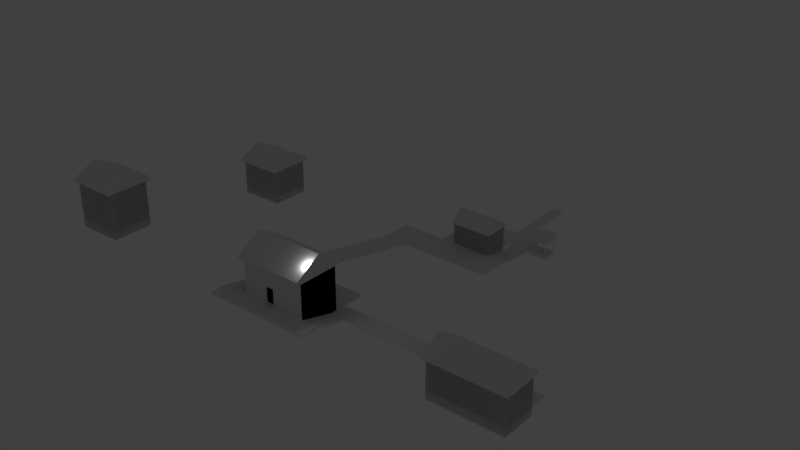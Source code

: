 # Source: m_kki.blend  (saved by Blender 2.77.0; exported with 4.5.12 LTS)
import bpy
from mathutils import Matrix  # noqa: F401  (used for matrix-valued properties, if any)

bpy.ops.wm.read_factory_settings(use_empty=True)
scene = bpy.context.scene
scene.name = 'Scene'

# ---- collections
col_collection_1 = bpy.data.collections.new('Collection 1'); scene.collection.children.link(col_collection_1)

# ---- world
world_world = bpy.data.worlds.new('World'); scene.world = world_world
world_world.color = (0.05088, 0.05088, 0.05088)
world_world.use_sun_shadow = False
world_world.sun_shadow_jitter_overblur = 0.0
world_world.cycles.sampling_method = 'MANUAL'

# ---- lights
light_lamp = bpy.data.lights.new('Lamp', 'POINT')
light_lamp.transmission_factor = 0.0
light_lamp.cutoff_distance = 30.0
light_lamp.energy = 100.0
light_lamp.shadow_buffer_clip_start = 1.001
light_lamp.shadow_soft_size = 0.1
light_lamp.shadow_maximum_resolution = 0.006
light_lamp.use_absolute_resolution = True

# ---- meshes
me_cube_026 = bpy.data.meshes.new('Cube.026')
me_cube_026.from_pydata([(-1.0, -1.224, 0.6574), (-1.0, -1.224, 0.9566), (-0.9973, 0.9913, 0.1616), (-0.9973, 0.9913, 0.2811), (1.208, -1.224, 0.6574), (1.208, -1.224, 0.9566), (1.206, 0.9913, 0.1616), (1.206, 0.9913, 0.2811), (-0.9946, 7.035, 0.1586), (-0.9946, 7.035, 0.2724), (1.204, 7.035, 0.1586), (1.204, 7.035, 0.2724)], [], [(1, 3, 2, 0), (3, 7, 6, 2), (7, 5, 4, 6), (5, 1, 0, 4), (0, 2, 6, 4), (5, 7, 3, 1), (3, 9, 8, 2), (9, 11, 10, 8), (11, 7, 6, 10), (2, 8, 10, 6), (7, 11, 9, 3)])
me_cube_026.use_remesh_preserve_volume = False
me_cube_026.use_remesh_preserve_attributes = False
me_cube_026.use_mirror_vertex_groups = False
me_cube_026.update()
me_cube_020 = bpy.data.meshes.new('Cube.020')
me_cube_020.from_pydata([(0.9938, -0.9994, 0.8724), (0.9938, -0.9994, 0.9984), (0.9938, 1.952, 0.8724), (0.9938, 1.952, 0.9984), (3.809, -0.9994, 0.8724), (3.809, -0.9994, 0.9984), (3.809, 1.952, 0.8724), (3.809, 1.952, 0.9984)], [], [(1, 3, 2, 0), (3, 7, 6, 2), (7, 5, 4, 6), (5, 1, 0, 4), (0, 2, 6, 4), (5, 7, 3, 1)])
me_cube_020.use_remesh_preserve_volume = False
me_cube_020.use_remesh_preserve_attributes = False
me_cube_020.use_mirror_vertex_groups = False
me_cube_020.update()
me_cube_019 = bpy.data.meshes.new('Cube.019')
me_cube_019.from_pydata([(-0.4436, -1.012, 0.8807), (-0.4436, -1.012, 1.0), (-0.4436, 7.514, 0.8807), (-0.4436, 7.514, 1.0), (1.0, -1.012, 0.8807), (1.0, -1.012, 1.0), (1.0, 7.514, 0.8807), (1.0, 7.514, 1.0)], [], [(1, 3, 2, 0), (3, 7, 6, 2), (7, 5, 4, 6), (5, 1, 0, 4), (0, 2, 6, 4), (5, 7, 3, 1)])
me_cube_019.use_remesh_preserve_volume = False
me_cube_019.use_remesh_preserve_attributes = False
me_cube_019.use_mirror_vertex_groups = False
me_cube_019.update()
me_cube_018 = bpy.data.meshes.new('Cube.018')
me_cube_018.from_pydata([(-0.2774, -1.0, 0.8771), (-0.2774, -1.0, 1.0), (-0.2774, 2.008, 0.8771), (-0.2774, 2.008, 1.0), (5.271, -1.0, 0.8771), (5.271, -1.0, 1.0), (5.271, 2.008, 0.8771), (5.271, 2.008, 1.0)], [], [(1, 3, 2, 0), (3, 7, 6, 2), (7, 5, 4, 6), (5, 1, 0, 4), (0, 2, 6, 4), (5, 7, 3, 1)])
me_cube_018.use_remesh_preserve_volume = False
me_cube_018.use_remesh_preserve_attributes = False
me_cube_018.use_mirror_vertex_groups = False
me_cube_018.update()
me_cube_017 = bpy.data.meshes.new('Cube.017')
me_cube_017.from_pydata([(-0.5745, -0.7246, 0.8542), (-0.5745, -0.7246, 1.0), (-0.5745, 0.1394, 0.1768), (-0.5745, 0.1394, 0.3226), (0.5745, -0.7246, 0.8542), (0.5745, -0.7246, 1.0), (0.5745, 0.1394, 0.1768), (0.5745, 0.1394, 0.3226)], [], [(1, 3, 2, 0), (3, 7, 6, 2), (7, 5, 4, 6), (5, 1, 0, 4), (0, 2, 6, 4), (5, 7, 3, 1)])
me_cube_017.use_remesh_preserve_volume = False
me_cube_017.use_remesh_preserve_attributes = False
me_cube_017.use_mirror_vertex_groups = False
me_cube_017.update()
me_cube_016 = bpy.data.meshes.new('Cube.016')
me_cube_016.from_pydata([(-1.011, -1.0, -0.2232), (-1.011, -1.0, 0.006259), (-1.011, 0.1095, -0.2232), (-1.011, 0.1095, 0.006259), (4.083, -1.0, -0.2232), (4.083, -1.0, 0.006259), (4.083, 0.1095, -0.2232), (4.083, 0.1095, 0.006259)], [], [(1, 3, 2, 0), (3, 7, 6, 2), (7, 5, 4, 6), (5, 1, 0, 4), (0, 2, 6, 4), (5, 7, 3, 1)])
me_cube_016.use_remesh_preserve_volume = False
me_cube_016.use_remesh_preserve_attributes = False
me_cube_016.use_mirror_vertex_groups = False
me_cube_016.update()
me_cube_015 = bpy.data.meshes.new('Cube.015')
me_cube_015.from_pydata([(-0.6039, -1.02, 0.7868), (-0.6039, -1.02, 1.02), (-0.6039, 3.34, 0.7868), (-0.6039, 3.34, 1.02), (1.0, -1.02, 0.7868), (1.0, -1.02, 1.02), (1.0, 3.34, 0.7868), (1.0, 3.34, 1.02)], [], [(1, 3, 2, 0), (3, 7, 6, 2), (7, 5, 4, 6), (5, 1, 0, 4), (0, 2, 6, 4), (5, 7, 3, 1)])
me_cube_015.use_remesh_preserve_volume = False
me_cube_015.use_remesh_preserve_attributes = False
me_cube_015.use_mirror_vertex_groups = False
me_cube_015.update()
me_cube_011 = bpy.data.meshes.new('Cube.011')
me_cube_011.from_pydata([(-1.531, 9.036, -2.653), (-1.531, 9.036, -2.345), (-1.531, 12.76, -2.653), (-1.531, 12.76, -2.345), (13.16, 9.036, -2.653), (13.16, 9.036, -2.345), (13.16, 12.76, -2.653), (13.16, 12.76, -2.345)], [], [(1, 3, 2, 0), (3, 7, 6, 2), (7, 5, 4, 6), (5, 1, 0, 4), (0, 2, 6, 4), (5, 7, 3, 1)])
me_cube_011.use_remesh_preserve_volume = False
me_cube_011.use_remesh_preserve_attributes = False
me_cube_011.use_mirror_vertex_groups = False
me_cube_011.update()
me_cube_010 = bpy.data.meshes.new('Cube.010')
me_cube_010.from_pydata([(-1.528, -1.233, -0.8286), (-1.528, -1.233, -0.5672), (-1.528, 15.97, -4.375), (-1.528, 15.97, -4.114), (1.435, -1.233, -0.8286), (1.435, -1.233, -0.5672), (1.435, 15.97, -4.375), (1.435, 15.97, -4.114)], [], [(1, 3, 2, 0), (3, 7, 6, 2), (7, 5, 4, 6), (5, 1, 0, 4), (0, 2, 6, 4), (5, 7, 3, 1)])
me_cube_010.use_remesh_preserve_volume = False
me_cube_010.use_remesh_preserve_attributes = False
me_cube_010.use_mirror_vertex_groups = False
me_cube_010.update()
me_cube_008 = bpy.data.meshes.new('Cube.008')
me_cube_008.from_pydata([(-1.368, -1.051, 0.2299), (-1.368, -1.051, 0.5028), (-1.368, 3.964, -0.8531), (-1.368, 3.964, -0.5803), (1.612, -1.051, 0.2299), (1.612, -1.051, 0.5028), (1.612, 3.964, -0.8531), (1.612, 3.964, -0.5803)], [], [(1, 3, 2, 0), (3, 7, 6, 2), (7, 5, 4, 6), (5, 1, 0, 4), (0, 2, 6, 4), (5, 7, 3, 1)])
me_cube_008.use_remesh_preserve_volume = False
me_cube_008.use_remesh_preserve_attributes = False
me_cube_008.use_mirror_vertex_groups = False
me_cube_008.update()
me_cube_007 = bpy.data.meshes.new('Cube.007')
me_cube_007.from_pydata([(-12.21, 0.04432, 0.982), (-12.21, 0.04432, 1.182), (-12.21, 3.793, 0.982), (-12.21, 3.793, 1.182), (-1.066, 0.04432, 0.982), (-1.066, 0.04432, 1.182), (-1.066, 3.793, 0.982), (-1.066, 3.793, 1.182)], [], [(1, 3, 2, 0), (3, 7, 6, 2), (7, 5, 4, 6), (5, 1, 0, 4), (0, 2, 6, 4), (5, 7, 3, 1)])
me_cube_007.use_remesh_preserve_volume = False
me_cube_007.use_remesh_preserve_attributes = False
me_cube_007.use_mirror_vertex_groups = False
me_cube_007.update()
me_cube_006 = bpy.data.meshes.new('Cube.006')
me_cube_006.from_pydata([(-12.32, -1.0, -0.1), (-12.32, -1.0, 0.1), (-12.32, 1.0, -0.1), (-12.32, 1.0, 0.1), (12.32, -1.0, -0.1), (12.32, -1.0, 0.1), (12.32, 1.0, -0.1), (12.32, 1.0, 0.1)], [], [(1, 3, 2, 0), (3, 7, 6, 2), (7, 5, 4, 6), (5, 1, 0, 4), (0, 2, 6, 4), (5, 7, 3, 1)])
me_cube_006.use_remesh_preserve_volume = False
me_cube_006.use_remesh_preserve_attributes = False
me_cube_006.use_mirror_vertex_groups = False
me_cube_006.update()
me_cube_005 = bpy.data.meshes.new('Cube.005')
me_cube_005.from_pydata([(-1.0, -1.0, -0.1136), (-1.0, -1.0, 0.1136), (-1.0, 2.974, -1.186), (-1.0, 2.974, -0.9586), (0.8378, -1.0, -0.1136), (0.8378, -1.0, 0.1136), (0.8378, 2.974, -1.186), (0.8378, 2.974, -0.9586)], [], [(1, 3, 2, 0), (3, 7, 6, 2), (7, 5, 4, 6), (5, 1, 0, 4), (0, 2, 6, 4), (5, 7, 3, 1)])
me_cube_005.use_remesh_preserve_volume = False
me_cube_005.use_remesh_preserve_attributes = False
me_cube_005.use_mirror_vertex_groups = False
me_cube_005.update()
me_cube_004 = bpy.data.meshes.new('Cube.004')
me_cube_004.from_pydata([(6.068, -7.501e-05, 0.08137), (6.068, -7.501e-05, -0.1733), (6.068, -2.172, 0.08137), (6.068, -2.172, -0.1733), (-7.003, -7.501e-05, 0.08137), (-7.003, -7.501e-05, -0.1733), (-7.003, -2.172, 0.08137), (-7.003, -2.172, -0.1733)], [], [(7, 5, 1, 3), (0, 2, 3, 1), (6, 4, 5, 7), (2, 0, 4, 6), (4, 0, 1, 5), (2, 6, 7, 3)])
me_cube_004.use_remesh_preserve_volume = False
me_cube_004.use_remesh_preserve_attributes = False
me_cube_004.use_mirror_vertex_groups = False
me_cube_004.update()
me_cube_001 = bpy.data.meshes.new('Cube.001')
me_cube_001.from_pydata([(4.21, -0.3998, 4.203), (4.21, 5.392, 4.202), (4.21, 2.495, 6.556), (4.21, 5.66, 4.599), (-4.212, -0.3998, 4.203), (-4.212, 5.392, 4.202), (-4.212, 2.495, 6.556), (-4.212, 5.66, 4.599), (4.21, -0.4027, 4.202), (4.21, -0.6703, 4.599), (-4.212, -0.4027, 4.202), (-4.212, -0.6703, 4.599), (-4.0, 5.008, 0.007581), (-4.0, 5.008, 4.483), (4.0, 0.008927, 0.007581), (4.0, 0.008927, 4.483), (4.0, 5.008, 0.007581), (4.0, 5.008, 4.483), (4.0, 5.008, 4.483), (4.0, 5.008, 0.007581), (4.0, 0.008927, 4.483), (4.0, 0.008927, 0.007581), (-4.0, 5.008, 4.483), (-4.0, 5.008, 0.007581), (-4.0, 0.008927, 4.483), (-4.0, 0.008927, 0.007581), (-4.0, 0.008927, 4.483), (-4.0, 0.008927, 0.007581), (-4.0, 5.008, 0.007581), (-4.0, 5.008, 4.483), (4.0, 0.008927, 0.007581), (4.0, 0.008927, 4.483), (4.0, 5.008, 0.007581), (4.0, 5.008, 4.483), (-4.0, 0.008927, 4.483), (-4.0, 0.008927, 0.007581), (-3.756, 4.856, 0.1439), (-3.756, 4.856, 4.347), (3.756, 0.1612, 0.1439), (3.756, 0.1612, 4.347), (3.756, 4.856, 0.1439), (3.756, 4.856, 4.347), (3.756, 4.856, 4.347), (3.756, 4.856, 0.1439), (3.756, 0.1612, 4.347), (3.756, 0.1612, 0.1439), (-3.756, 4.856, 4.347), (-3.756, 4.856, 0.1439), (-3.756, 0.1612, 4.347), (-3.756, 0.1612, 0.1439), (-3.756, 0.1612, 4.347), (-3.756, 0.1612, 0.1439), (-3.756, 4.856, 0.1439), (-3.756, 4.856, 4.347), (3.756, 0.1612, 0.1439), (3.756, 0.1612, 4.347), (3.756, 4.856, 0.1439), (3.756, 4.856, 4.347), (-3.756, 0.1612, 4.347), (-3.756, 0.1612, 0.1439), (0.004559, 0.1612, 0.1439), (0.004559, 0.1612, 4.347), (-0.9986, 0.1612, 4.347), (-0.9986, 0.1612, 0.1439), (0.004559, 0.1612, 4.347), (-0.9986, 0.1612, 4.347), (0.004559, 0.1612, 2.012), (-0.9986, 0.1612, 2.012), (0.004559, 0.1612, 2.012), (-0.9986, 0.1612, 2.012), (0.00906, 0.008927, 0.007581), (0.00906, 0.008927, 4.483), (-0.9959, 0.008927, 4.483), (-0.9959, 0.008927, 0.007581), (0.00906, 0.008927, 2.012), (-0.9959, 0.008927, 2.012), (0.00906, 0.008927, 0.1396), (-0.9959, 0.008927, 0.1396), (-4.0, 5.008, -1.216), (-4.0, 5.008, -1.216), (-4.0, 0.008927, -1.216), (-4.0, 0.008927, -1.216), (-4.0, 5.008, -1.216), (-4.0, 0.008927, -1.216), (-4.0, 5.008, -1.307), (4.0, 5.008, -1.307), (4.0, 5.008, -1.307), (-4.0, 5.008, -1.307), (-4.0, 5.008, -1.307), (4.0, 5.008, -1.307), (4.0, 0.008927, -1.291), (4.0, 5.008, -1.291), (4.0, 5.008, -1.291), (4.0, 0.008927, -1.291), (4.0, 0.008927, -1.291), (4.0, 5.008, -1.291)], [], [(7, 3, 1, 5), (4, 5, 1, 0), (6, 7, 5, 10, 11), (2, 3, 7, 6), (3, 2, 9, 0, 1), (11, 10, 8, 9), (2, 6, 11, 9), (27, 12, 16, 14), (25, 23, 19, 21), (18, 20, 21, 19), (22, 18, 19, 23), (24, 22, 23, 25), (17, 15, 14, 16), (13, 17, 16, 12), (26, 13, 12, 27), (35, 30, 32, 28), (33, 32, 30, 31), (29, 28, 32, 33), (34, 35, 28, 29), (51, 38, 40, 36), (49, 45, 43, 47), (42, 43, 45, 44), (46, 47, 43, 42), (48, 49, 47, 46), (41, 40, 38, 39), (37, 36, 40, 41), (50, 51, 36, 37), (59, 52, 56, 54), (57, 55, 54, 56), (53, 57, 56, 52), (58, 53, 52, 59), (54, 60, 61, 55), (58, 62, 63, 59), (62, 65, 69, 67), (61, 64, 68, 66), (69, 65, 64, 68), (31, 71, 70, 30), (35, 73, 72, 34), (69, 68, 74, 75), (74, 71, 72, 75), (77, 76, 60, 63), (76, 77, 73, 70), (74, 68, 60, 76), (69, 75, 77, 63), (28, 35, 83, 82), (25, 23, 79, 80), (27, 81, 78, 12), (32, 28, 88, 89), (23, 19, 86, 87), (12, 84, 85, 16), (30, 32, 95, 94), (19, 21, 93, 92), (16, 14, 90, 91)])
me_cube_001.use_remesh_preserve_volume = False
me_cube_001.use_remesh_preserve_attributes = False
me_cube_001.use_mirror_vertex_groups = False
me_cube_001.update()
me_cube_012 = bpy.data.meshes.new('Cube.012')
me_cube_012.from_pydata([(-4.0, 5.008, 0.007581), (-4.0, 5.008, 4.483), (4.0, 0.008927, 0.007581), (4.0, 0.008927, 4.483), (4.0, 5.008, 0.007581), (4.0, 5.008, 4.483), (4.0, 5.008, 4.483), (4.0, 5.008, 0.007581), (4.0, 0.008927, 4.483), (4.0, 0.008927, 0.007581), (-4.0, 5.008, 4.483), (-4.0, 5.008, 0.007581), (-4.0, 0.008927, 4.483), (-4.0, 0.008927, 0.007581), (-4.0, 0.008927, 4.483), (-4.0, 0.008927, 0.007581), (-4.0, 5.008, 0.007581), (-4.0, 5.008, 4.483), (4.0, 0.008927, 0.007581), (4.0, 0.008927, 4.483), (4.0, 5.008, 0.007581), (4.0, 5.008, 4.483), (-4.0, 0.008927, 4.483), (-4.0, 0.008927, 0.007581), (-3.756, 4.856, 0.1439), (-3.756, 4.856, 4.347), (3.756, 0.1612, 0.1439), (3.756, 0.1612, 4.347), (3.756, 4.856, 0.1439), (3.756, 4.856, 4.347), (3.756, 4.856, 4.347), (3.756, 4.856, 0.1439), (3.756, 0.1612, 4.347), (3.756, 0.1612, 0.1439), (-3.756, 4.856, 4.347), (-3.756, 4.856, 0.1439), (-3.756, 0.1612, 4.347), (-3.756, 0.1612, 0.1439), (-3.756, 0.1612, 4.347), (-3.756, 0.1612, 0.1439), (-3.756, 4.856, 0.1439), (-3.756, 4.856, 4.347), (3.756, 0.1612, 0.1439), (3.756, 0.1612, 4.347), (3.756, 4.856, 0.1439), (3.756, 4.856, 4.347), (-3.756, 0.1612, 4.347), (-3.756, 0.1612, 0.1439), (0.004559, 0.1612, 0.1439), (0.004559, 0.1612, 4.347), (-0.9986, 0.1612, 4.347), (-0.9986, 0.1612, 0.1439), (0.004559, 0.1612, 4.347), (-0.9986, 0.1612, 4.347), (0.004559, 0.1612, 2.012), (-0.9986, 0.1612, 2.012), (0.004559, 0.1612, 2.012), (-0.9986, 0.1612, 2.012), (0.00906, 0.008927, 0.007581), (0.00906, 0.008927, 4.483), (-0.9959, 0.008927, 4.483), (-0.9959, 0.008927, 0.007581), (0.00906, 0.008927, 2.012), (-0.9959, 0.008927, 2.012), (0.00906, 0.008927, 0.1396), (-0.9959, 0.008927, 0.1396), (-4.0, 5.008, -1.216), (-4.0, 5.008, -1.216), (-4.0, 0.008927, -1.216), (-4.0, 0.008927, -1.216), (-4.0, 5.008, -1.216), (-4.0, 0.008927, -1.216), (-4.0, 5.008, -1.307), (4.0, 5.008, -1.307), (4.0, 5.008, -1.307), (-4.0, 5.008, -1.307), (-4.0, 5.008, -1.307), (4.0, 5.008, -1.307), (4.0, 0.008927, -1.291), (4.0, 5.008, -1.291), (4.0, 5.008, -1.291), (4.0, 0.008927, -1.291), (4.0, 0.008927, -1.291), (4.0, 5.008, -1.291), (4.21, -0.3998, 4.203), (4.21, 5.392, 4.202), (4.21, 2.495, 6.556), (4.21, 5.66, 4.599), (-4.212, -0.3998, 4.203), (-4.212, 5.392, 4.202), (-4.212, 2.495, 6.556), (-4.212, 5.66, 4.599), (4.21, -0.4027, 4.202), (4.21, -0.6703, 4.599), (-4.212, -0.4027, 4.202), (-4.212, -0.6703, 4.599)], [], [(15, 0, 4, 2), (3, 5, 1, 14), (8, 6, 10, 12), (13, 11, 7, 9), (6, 8, 9, 7), (10, 6, 7, 11), (12, 10, 11, 13), (5, 3, 2, 4), (1, 5, 4, 0), (14, 1, 0, 15), (23, 18, 20, 16), (19, 22, 17, 21), (21, 20, 18, 19), (17, 16, 20, 21), (22, 23, 16, 17), (39, 26, 28, 24), (27, 38, 25, 29), (32, 36, 34, 30), (37, 33, 31, 35), (30, 31, 33, 32), (34, 35, 31, 30), (36, 37, 35, 34), (29, 28, 26, 27), (25, 24, 28, 29), (38, 39, 24, 25), (47, 40, 44, 42), (43, 45, 41, 46), (45, 43, 42, 44), (41, 45, 44, 40), (46, 41, 40, 47), (42, 48, 49, 43), (46, 50, 51, 47), (50, 53, 57, 55), (49, 52, 56, 54), (57, 53, 52, 56), (19, 59, 58, 18), (23, 61, 60, 22), (57, 56, 62, 63), (62, 59, 60, 63), (65, 64, 48, 51), (64, 65, 61, 58), (62, 56, 48, 64), (57, 63, 65, 51), (16, 23, 71, 70), (13, 11, 67, 68), (15, 69, 66, 0), (20, 16, 76, 77), (11, 7, 74, 75), (0, 72, 73, 4), (18, 20, 83, 82), (7, 9, 81, 80), (4, 2, 78, 79), (91, 87, 85, 89), (88, 89, 85, 84), (90, 91, 89, 94, 95), (86, 87, 91, 90), (87, 86, 93, 84, 85), (95, 94, 92, 93), (86, 90, 95, 93)])
me_cube_012.use_remesh_preserve_volume = False
me_cube_012.use_remesh_preserve_attributes = False
me_cube_012.use_mirror_vertex_groups = False
me_cube_012.update()
me_cube_021 = bpy.data.meshes.new('Cube.021')
me_cube_021.from_pydata([(-2.991, 4.048, -1.155), (-2.991, 4.048, 2.455), (6.053, 0.01518, -1.155), (6.053, 0.01518, 2.455), (6.053, 4.048, -1.155), (6.053, 4.048, 2.455), (6.053, 4.048, 2.455), (6.053, 4.048, -1.155), (6.053, 0.01518, 2.455), (6.053, 0.01518, -1.155), (-2.991, 4.048, 2.455), (-2.991, 4.048, -1.155), (-2.991, 0.01518, 2.455), (-2.991, 0.01518, -1.155), (-2.991, 0.01518, 2.455), (-2.991, 0.01518, -1.155), (-2.991, 4.048, -1.155), (-2.991, 4.048, 2.455), (6.053, 0.01518, -1.155), (6.053, 0.01518, 2.455), (6.053, 4.048, -1.155), (6.053, 4.048, 2.455), (-2.991, 0.01518, 2.455), (-2.991, 0.01518, -1.155), (-2.795, 3.925, -1.045), (-2.795, 3.925, 2.345), (5.856, 0.138, -1.045), (5.856, 0.138, 2.345), (5.856, 3.925, -1.045), (5.856, 3.925, 2.345), (5.856, 3.925, 2.345), (5.856, 3.925, -1.045), (5.856, 0.138, 2.345), (5.856, 0.138, -1.045), (-2.795, 3.925, 2.345), (-2.795, 3.925, -1.045), (-2.795, 0.138, 2.345), (-2.795, 0.138, -1.045), (-2.795, 0.138, 2.345), (-2.795, 0.138, -1.045), (-2.795, 3.925, -1.045), (-2.795, 3.925, 2.345), (5.856, 0.138, -1.045), (5.856, 0.138, 2.345), (5.856, 3.925, -1.045), (5.856, 3.925, 2.345), (-2.795, 0.138, 2.345), (-2.795, 0.138, -1.045), (0.2382, 0.138, -1.045), (0.2382, 0.138, 2.345), (-0.5709, 0.138, 2.345), (-0.5709, 0.138, -1.045), (0.2382, 0.138, 2.345), (-0.5709, 0.138, 2.345), (0.2382, 0.138, 0.4617), (-0.5709, 0.138, 0.4617), (0.2382, 0.138, 0.4617), (-0.5709, 0.138, 0.4617), (0.2418, 0.01518, -1.155), (0.2418, 0.01518, 2.455), (-0.5688, 0.01518, 2.455), (-0.5688, 0.01518, -1.155), (0.2418, 0.01518, 0.4623), (-0.5688, 0.01518, 0.4623), (0.2418, 0.01518, -1.048), (-0.5688, 0.01518, -1.048), (-2.991, 4.048, -2.141), (-2.991, 4.048, -2.141), (-2.991, 0.01518, -2.141), (-2.991, 0.01518, -2.141), (-2.991, 4.048, -2.141), (-2.991, 0.01518, -2.141), (-2.991, 4.048, -2.215), (6.053, 4.048, -2.215), (6.053, 4.048, -2.215), (-2.991, 4.048, -2.215), (-2.991, 4.048, -2.215), (6.053, 4.048, -2.215), (6.053, 0.01518, -2.202), (6.053, 4.048, -2.202), (6.053, 4.048, -2.202), (6.053, 0.01518, -2.202), (6.053, 0.01518, -2.202), (6.053, 4.048, -2.202), (6.222, -0.3145, 2.23), (6.222, 4.357, 2.229), (6.222, 2.02, 4.127), (6.222, 4.573, 2.549), (-3.163, -0.3145, 2.23), (-3.163, 4.357, 2.229), (-3.163, 2.02, 4.127), (-3.163, 4.573, 2.549), (6.222, -0.3168, 2.229), (6.222, -0.5327, 2.549), (-3.163, -0.3168, 2.229), (-3.163, -0.5327, 2.549)], [], [(15, 0, 4, 2), (3, 5, 1, 14), (8, 6, 10, 12), (13, 11, 7, 9), (6, 8, 9, 7), (10, 6, 7, 11), (12, 10, 11, 13), (5, 3, 2, 4), (1, 5, 4, 0), (14, 1, 0, 15), (23, 18, 20, 16), (19, 22, 17, 21), (21, 20, 18, 19), (17, 16, 20, 21), (22, 23, 16, 17), (39, 26, 28, 24), (27, 38, 25, 29), (32, 36, 34, 30), (37, 33, 31, 35), (30, 31, 33, 32), (34, 35, 31, 30), (36, 37, 35, 34), (29, 28, 26, 27), (25, 24, 28, 29), (38, 39, 24, 25), (47, 40, 44, 42), (43, 45, 41, 46), (45, 43, 42, 44), (41, 45, 44, 40), (46, 41, 40, 47), (42, 48, 49, 43), (46, 50, 51, 47), (50, 53, 57, 55), (49, 52, 56, 54), (57, 53, 52, 56), (19, 59, 58, 18), (23, 61, 60, 22), (57, 56, 62, 63), (62, 59, 60, 63), (65, 64, 48, 51), (64, 65, 61, 58), (62, 56, 48, 64), (57, 63, 65, 51), (16, 23, 71, 70), (13, 11, 67, 68), (15, 69, 66, 0), (20, 16, 76, 77), (11, 7, 74, 75), (0, 72, 73, 4), (18, 20, 83, 82), (7, 9, 81, 80), (4, 2, 78, 79), (91, 87, 85, 89), (88, 89, 85, 84), (90, 91, 89, 94, 95), (86, 87, 91, 90), (87, 86, 93, 84, 85), (95, 94, 92, 93), (86, 90, 95, 93)])
me_cube_021.use_remesh_preserve_volume = False
me_cube_021.use_remesh_preserve_attributes = False
me_cube_021.use_mirror_vertex_groups = False
me_cube_021.update()
me_cube_023 = bpy.data.meshes.new('Cube.023')
me_cube_023.from_pydata([(-5.166, 4.106, -1.155), (-5.166, 4.106, 3.897), (0.7216, -0.964, -1.155), (0.7216, -0.964, 3.897), (0.7216, 4.106, -1.155), (0.7216, 4.106, 3.897), (0.7216, 4.106, 3.897), (0.7216, 4.106, -1.155), (0.7216, -0.964, 3.897), (-5.166, 4.106, 3.897), (-5.166, 4.106, -1.155), (-5.166, -0.964, 3.897), (-5.166, -0.964, -1.155), (-5.166, -0.964, 3.897), (-5.166, 4.106, -1.155), (-5.166, 4.106, 3.897), (0.7216, -0.964, 3.897), (0.7216, 4.106, -1.155), (0.7216, 4.106, 3.897), (-5.166, -0.964, 3.897), (-4.969, 3.952, -1.045), (-4.969, 3.952, 3.787), (0.5251, -0.8096, -1.045), (0.5251, -0.8096, 3.787), (0.5251, 3.952, -1.045), (0.5251, 3.952, 3.787), (0.5251, 3.952, 3.787), (0.5251, 3.952, -1.045), (0.5251, -0.8096, 3.787), (0.5251, -0.8096, -1.045), (-4.969, 3.952, 3.787), (-4.969, 3.952, -1.045), (-4.969, -0.8096, 3.787), (-4.969, -0.8096, -1.045), (-4.969, -0.8096, 3.787), (-4.969, -0.8096, -1.045), (-4.969, 3.952, -1.045), (-4.969, 3.952, 3.787), (0.5251, -0.8096, -1.045), (0.5251, -0.8096, 3.787), (0.5251, 3.952, -1.045), (0.5251, 3.952, 3.787), (-4.969, -0.8096, 3.787), (-4.969, -0.8096, -1.045), (-1.936, -0.8096, -1.045), (-1.936, -0.8096, 3.787), (-2.745, -0.8096, 3.787), (-2.745, -0.8096, -1.045), (-1.936, -0.8096, 3.787), (-2.745, -0.8096, 3.787), (-1.936, -0.8096, 0.4617), (-2.745, -0.8096, 0.4617), (-1.936, -0.8096, 0.4617), (-2.745, -0.8096, 0.4617), (-1.932, -0.964, -1.155), (-1.932, -0.964, 3.897), (-2.743, -0.964, 3.897), (-2.743, -0.964, -1.155), (-1.932, -0.964, 0.4623), (-2.743, -0.964, 0.4623), (-1.932, -0.964, -1.048), (-2.743, -0.964, -1.048), (-5.166, 4.106, -2.141), (-5.166, 4.106, -2.141), (-5.166, -0.964, -2.141), (-5.166, -0.964, -2.141), (-5.166, 4.106, -2.141), (-5.166, -0.964, -2.141), (-5.166, 4.106, -2.215), (0.7216, 4.106, -2.215), (0.7216, 4.106, -2.215), (-5.166, 4.106, -2.215), (-5.166, 4.106, -2.215), (0.7216, 4.106, -2.215), (0.7216, -0.964, -2.202), (0.7216, 4.106, -2.202), (0.7216, 4.106, -2.202), (0.7216, -0.964, -2.202), (0.7216, -0.964, -2.202), (0.7216, 4.106, -2.202), (0.8915, -1.378, 3.672), (0.8915, 4.495, 3.67), (0.8915, 1.557, 5.569), (0.8915, 4.767, 3.991), (-5.337, -1.378, 3.672), (-5.337, 4.495, 3.67), (-5.337, 1.557, 5.569), (-5.337, 4.767, 3.991), (0.8915, -1.381, 3.67), (0.8915, -1.653, 3.991), (-5.337, -1.381, 3.67), (-5.337, -1.653, 3.991)], [], [(12, 0, 4, 2), (3, 5, 1, 13), (8, 6, 9, 11), (12, 10, 7, 2), (6, 8, 2, 7), (9, 6, 7, 10), (11, 9, 10, 12), (5, 3, 2, 4), (1, 5, 4, 0), (13, 1, 0, 12), (12, 2, 17, 14), (16, 19, 15, 18), (18, 17, 2, 16), (15, 14, 17, 18), (19, 12, 14, 15), (35, 22, 24, 20), (23, 34, 21, 25), (28, 32, 30, 26), (33, 29, 27, 31), (26, 27, 29, 28), (30, 31, 27, 26), (32, 33, 31, 30), (25, 24, 22, 23), (21, 20, 24, 25), (34, 35, 20, 21), (43, 36, 40, 38), (39, 41, 37, 42), (41, 39, 38, 40), (37, 41, 40, 36), (42, 37, 36, 43), (38, 44, 45, 39), (42, 46, 47, 43), (46, 49, 53, 51), (45, 48, 52, 50), (53, 49, 48, 52), (16, 55, 54, 2), (12, 57, 56, 19), (53, 52, 58, 59), (58, 55, 56, 59), (61, 60, 44, 47), (60, 61, 57, 54), (58, 52, 44, 60), (53, 59, 61, 47), (14, 12, 67, 66), (12, 10, 63, 64), (12, 65, 62, 0), (17, 14, 72, 73), (10, 7, 70, 71), (0, 68, 69, 4), (2, 17, 79, 78), (7, 2, 77, 76), (4, 2, 74, 75), (87, 83, 81, 85), (84, 85, 81, 80), (86, 87, 85, 90, 91), (82, 83, 87, 86), (83, 82, 89, 80, 81), (91, 90, 88, 89), (82, 86, 91, 89), (64, 74, 2, 12)])
me_cube_023.use_remesh_preserve_volume = False
me_cube_023.use_remesh_preserve_attributes = False
me_cube_023.use_mirror_vertex_groups = False
me_cube_023.update()
me_cube_024 = bpy.data.meshes.new('Cube.024')
me_cube_024.from_pydata([(1.113, 2.899, -2.381), (1.113, 2.899, 1.432), (7.001, -2.171, -2.381), (7.001, -2.171, 1.432), (7.001, 2.899, -2.381), (7.001, 2.899, 1.432), (7.001, 2.899, 1.432), (7.001, 2.899, -2.381), (7.001, -2.171, 1.432), (1.113, 2.899, 1.432), (1.113, 2.899, -2.381), (1.113, -2.171, 1.432), (1.113, -2.171, -2.381), (1.113, -2.171, 1.432), (1.113, 2.899, -2.381), (1.113, 2.899, 1.432), (7.001, -2.171, 1.432), (7.001, 2.899, -2.381), (7.001, 2.899, 1.432), (1.113, -2.171, 1.432), (1.31, 2.744, -2.271), (1.31, 2.744, 1.322), (6.804, -2.017, -2.271), (6.804, -2.017, 1.322), (6.804, 2.744, -2.271), (6.804, 2.744, 1.322), (6.804, 2.744, 1.322), (6.804, 2.744, -2.271), (6.804, -2.017, 1.322), (6.804, -2.017, -2.271), (1.31, 2.744, 1.322), (1.31, 2.744, -2.271), (1.31, -2.017, 1.322), (1.31, -2.017, -2.271), (1.31, -2.017, 1.322), (1.31, -2.017, -2.271), (1.31, 2.744, -2.271), (1.31, 2.744, 1.322), (6.804, -2.017, -2.271), (6.804, -2.017, 1.322), (6.804, 2.744, -2.271), (6.804, 2.744, 1.322), (1.31, -2.017, 1.322), (1.31, -2.017, -2.271), (4.343, -2.017, -2.271), (4.343, -2.017, 1.322), (3.534, -2.017, 1.322), (3.534, -2.017, -2.271), (4.343, -2.017, 1.322), (3.534, -2.017, 1.322), (4.343, -2.017, -0.7649), (3.534, -2.017, -0.7649), (4.343, -2.017, -0.7649), (3.534, -2.017, -0.7649), (4.347, -2.171, -2.381), (4.347, -2.171, 1.432), (3.536, -2.171, 1.432), (3.536, -2.171, -2.381), (4.347, -2.171, -0.7643), (3.536, -2.171, -0.7643), (4.347, -2.171, -2.275), (3.536, -2.171, -2.275), (1.113, 2.899, -3.368), (1.113, 2.899, -3.368), (1.113, -2.171, -3.368), (1.113, -2.171, -3.368), (1.113, 2.899, -3.368), (1.113, -2.171, -3.368), (1.113, 2.899, -3.441), (7.001, 2.899, -3.441), (7.001, 2.899, -3.441), (1.113, 2.899, -3.441), (1.113, 2.899, -3.441), (7.001, 2.899, -3.441), (7.001, -2.171, -3.428), (7.001, 2.899, -3.428), (7.001, 2.899, -3.428), (7.001, -2.171, -3.428), (7.001, -2.171, -3.428), (7.001, 2.899, -3.428), (7.17, -2.586, 1.206), (7.17, 3.288, 1.205), (7.17, 0.3495, 3.104), (7.17, 3.559, 1.525), (0.9416, -2.586, 1.206), (0.9416, 3.288, 1.205), (0.9416, 0.3495, 3.104), (0.9416, 3.559, 1.525), (7.17, -2.589, 1.205), (7.17, -2.86, 1.525), (0.9416, -2.589, 1.205), (0.9416, -2.86, 1.525)], [], [(12, 0, 4, 2), (3, 5, 1, 13), (8, 6, 9, 11), (12, 10, 7, 2), (6, 8, 2, 7), (9, 6, 7, 10), (11, 9, 10, 12), (5, 3, 2, 4), (1, 5, 4, 0), (13, 1, 0, 12), (12, 2, 17, 14), (16, 19, 15, 18), (18, 17, 2, 16), (15, 14, 17, 18), (19, 12, 14, 15), (35, 22, 24, 20), (23, 34, 21, 25), (28, 32, 30, 26), (33, 29, 27, 31), (26, 27, 29, 28), (30, 31, 27, 26), (32, 33, 31, 30), (25, 24, 22, 23), (21, 20, 24, 25), (34, 35, 20, 21), (43, 36, 40, 38), (39, 41, 37, 42), (41, 39, 38, 40), (37, 41, 40, 36), (42, 37, 36, 43), (38, 44, 45, 39), (42, 46, 47, 43), (46, 49, 53, 51), (45, 48, 52, 50), (53, 49, 48, 52), (16, 55, 54, 2), (12, 57, 56, 19), (53, 52, 58, 59), (58, 55, 56, 59), (61, 60, 44, 47), (60, 61, 57, 54), (58, 52, 44, 60), (53, 59, 61, 47), (14, 12, 67, 66), (12, 10, 63, 64), (12, 65, 62, 0), (17, 14, 72, 73), (10, 7, 70, 71), (0, 68, 69, 4), (2, 17, 79, 78), (7, 2, 77, 76), (4, 2, 74, 75), (87, 83, 81, 85), (84, 85, 81, 80), (86, 87, 85, 90, 91), (82, 83, 87, 86), (83, 82, 89, 80, 81), (91, 90, 88, 89), (82, 86, 91, 89), (64, 74, 2, 12)])
me_cube_024.use_remesh_preserve_volume = False
me_cube_024.use_remesh_preserve_attributes = False
me_cube_024.use_mirror_vertex_groups = False
me_cube_024.update()
me_cube_031 = bpy.data.meshes.new('Cube.031')
me_cube_031.from_pydata([(-6.308, 1.093, 3.311), (-6.172, 1.093, 3.311), (-6.172, 1.093, 0.8001), (-6.308, 0.9765, 0.8001), (-6.172, 0.9765, 3.311), (-6.308, 0.9765, 3.311), (-6.172, 0.9765, 0.8001), (-6.308, 1.093, 0.8001), (-6.299, 3.877, 0.7973), (-6.458, 3.97, 3.48), (-2.066, 0.8825, 3.48), (-2.217, 3.877, 0.7973), (-2.066, 3.97, 3.48), (-2.066, 3.97, 3.48), (-2.066, 0.8825, 3.48), (-6.458, 3.97, 3.48), (-6.458, 0.8825, 3.48), (-6.308, 1.093, 3.311), (-6.458, 0.8825, 3.48), (-6.172, 1.093, 3.311), (-6.458, 3.97, 3.48), (-2.066, 0.8825, 3.48), (-2.066, 3.97, 3.48), (-6.458, 0.8825, 3.48), (-6.172, 1.093, 0.8001), (-6.308, 3.876, 0.8001), (-6.308, 3.876, 3.395), (-2.215, 0.977, 0.8), (-2.216, 0.9765, 3.395), (-2.216, 3.876, 0.8001), (-2.216, 3.876, 3.395), (-2.216, 3.876, 3.395), (-2.216, 3.876, 0.8001), (-2.216, 0.9765, 3.395), (-6.308, 3.876, 3.395), (-6.308, 3.876, 0.8001), (-6.308, 0.9765, 3.395), (-6.306, 0.9786, 0.7996), (-6.308, 0.9765, 3.395), (-6.308, 3.876, 0.8001), (-6.308, 3.876, 3.395), (-2.216, 0.9765, 3.395), (-2.216, 3.876, 0.8001), (-2.216, 3.876, 3.395), (-6.308, 0.9765, 3.395), (-4.533, 0.9765, 3.395), (-5.152, 0.9765, 3.395), (-4.533, 0.9765, 3.395), (-5.152, 0.9765, 3.395), (-6.172, 0.9765, 3.311), (-6.308, 0.9765, 3.311), (-6.172, 0.9765, 0.8001), (-6.308, 1.093, 0.8001), (-6.299, 3.877, -0.01426), (-2.217, 3.877, -0.01426), (-1.936, 0.6301, 3.307), (-1.936, 4.207, 3.306), (-1.936, 2.417, 4.76), (-1.936, 4.372, 3.551), (-6.59, 0.6301, 3.307), (-6.59, 4.207, 3.306), (-6.59, 2.417, 4.76), (-6.59, 4.372, 3.551), (-1.936, 0.6283, 3.306), (-1.936, 0.463, 3.551), (-6.59, 0.6283, 3.306), (-6.59, 0.463, 3.551), (-6.299, 0.9824, -0.01426), (-2.202, 0.9824, -0.01426), (-2.345, 1.093, 3.311), (-2.209, 1.093, 3.311), (-2.209, 1.093, 0.8001), (-2.345, 0.9765, 0.8001), (-2.209, 0.9765, 3.311), (-2.345, 0.9765, 3.311), (-2.209, 0.9765, 0.8001), (-2.345, 1.093, 0.8001), (-2.349, 3.876, 3.311), (-2.213, 3.876, 3.311), (-2.213, 3.876, 0.8001), (-2.349, 3.76, 0.8001), (-2.213, 3.76, 3.311), (-2.349, 3.76, 3.311), (-2.213, 3.76, 0.8001), (-2.349, 3.876, 0.8001), (-6.311, 3.876, 3.311), (-6.175, 3.876, 3.311), (-6.175, 3.876, 0.8001), (-6.311, 3.76, 0.8001), (-6.175, 3.76, 3.311), (-6.311, 3.76, 3.311), (-6.175, 3.76, 0.8001), (-6.311, 3.876, 0.8001)], [(45, 47), (46, 48)], [(2, 1, 4, 6), (6, 4, 5, 3), (3, 5, 0, 7), (7, 0, 1, 2), (10, 12, 9, 18), (14, 13, 15, 16), (21, 23, 20, 22), (37, 27, 29, 25), (28, 38, 26, 30), (33, 36, 34, 31), (37, 27, 32, 35), (37, 39, 42, 27), (41, 43, 40, 44), (37, 51, 24, 52), (50, 17, 19, 49), (8, 11, 54, 53), (62, 58, 56, 60), (59, 60, 56, 55), (61, 62, 60, 65, 66), (57, 58, 62, 61), (58, 57, 64, 55, 56), (66, 65, 63, 64), (57, 61, 66, 64), (53, 67, 37, 8), (67, 68, 27, 37), (71, 70, 73, 75), (75, 73, 74, 72), (72, 74, 69, 76), (76, 69, 70, 71), (79, 78, 81, 83), (83, 81, 82, 80), (80, 82, 77, 84), (84, 77, 78, 79), (87, 86, 89, 91), (91, 89, 90, 88), (88, 90, 85, 92), (92, 85, 86, 87)])
me_cube_031.use_remesh_preserve_volume = False
me_cube_031.use_remesh_preserve_attributes = False
me_cube_031.use_mirror_vertex_groups = False
me_cube_031.update()

# ---- objects
ob_kokkausvajahomman_rappuset = bpy.data.objects.new('Kokkausvajahomman rappuset', me_cube_026)
ob_hehngausterassi = bpy.data.objects.new('Hehngausterassi', me_cube_020)
ob_laituri = bpy.data.objects.new('Laituri', me_cube_019)
ob_rantap_yt_terde = bpy.data.objects.new('Rantapöytäterde', me_cube_018)
ob_rantarappuset = bpy.data.objects.new('Rantarappuset', me_cube_017)
ob_saunan_kuist = bpy.data.objects.new('Saunan kuist', me_cube_016)
ob_saunanvierusterde = bpy.data.objects.new('Saunanvierusterde', me_cube_015)
ob_pongimesta = bpy.data.objects.new('Pongimesta', me_cube_011)
ob_pitk_t_rappuset = bpy.data.objects.new('Pitkät rappuset', me_cube_010)
ob_p__huussin_vierusrappuset = bpy.data.objects.new('Päähuussin vierusrappuset', me_cube_008)
ob_p__huussin_etuterassi = bpy.data.objects.new('Päähuussin etuterassi', me_cube_007)
ob_vessavajav_literassi = bpy.data.objects.new('Vessavajaväliterassi', me_cube_006)
ob_vessavajap__majarappuset = bpy.data.objects.new('Vessavajapäämajarappuset', me_cube_005)
ob_kuisti = bpy.data.objects.new('Kuisti', me_cube_004)
ob_p__m_kki = bpy.data.objects.new('Päämökki', me_cube_001)
ob_lamp = bpy.data.objects.new('Lamp', light_lamp)
ob_sauna = bpy.data.objects.new('Sauna', me_cube_012)
ob_puuvaja_vessa = bpy.data.objects.new('Puuvaja-vessa', me_cube_021)
ob_vierasm_kki = bpy.data.objects.new('Vierasmökki', me_cube_023)
ob_savusauna = bpy.data.objects.new('Savusauna', me_cube_024)
ob_kokkausvajahomma = bpy.data.objects.new('Kokkausvajahomma', me_cube_031)

# ---- transforms, parenting, visibility, modifiers, constraints
ob_kokkausvajahomman_rappuset.location = (6.498, 31.0, -5.618)
ob_kokkausvajahomman_rappuset.lineart.crease_threshold = 0.0
ob_hehngausterassi.location = (4.447, 39.04, -6.334)
ob_hehngausterassi.lineart.crease_threshold = 0.0
ob_laituri.location = (4.447, 39.04, -6.334)
ob_laituri.lineart.crease_threshold = 0.0
ob_rantap_yt_terde.location = (0.1839, 36.02, -6.336)
ob_rantap_yt_terde.lineart.crease_threshold = 0.0
ob_rantarappuset.location = (0.4788, 34.88, -5.653)
ob_rantarappuset.lineart.crease_threshold = 0.0
ob_saunan_kuist.location = (1.389, 34.03, -4.651)
ob_saunan_kuist.lineart.crease_threshold = 0.0
ob_saunanvierusterde.location = (-0.6279, 30.8, -5.679)
ob_saunanvierusterde.lineart.crease_threshold = 0.0
ob_pongimesta.location = (-5.483, 17.02, -2.315)
ob_pongimesta.lineart.crease_threshold = 0.0
ob_pitk_t_rappuset.location = (-5.483, 10.07, -0.4836)
ob_pitk_t_rappuset.lineart.crease_threshold = 0.0
ob_p__huussin_vierusrappuset.location = (-5.627, 1.052, -0.4568)
ob_p__huussin_vierusrappuset.lineart.crease_threshold = 0.0
ob_p__huussin_etuterassi.location = (5.209, 5.01, -2.217)
ob_p__huussin_etuterassi.lineart.crease_threshold = 0.0
ob_vessavajav_literassi.location = (16.53, 5.01, -1.117)
ob_vessavajav_literassi.lineart.crease_threshold = 0.0
ob_vessavajap__majarappuset.location = (5.224, 1.016, -0.03773)
ob_vessavajap__majarappuset.lineart.crease_threshold = 0.0
ob_kuisti.location = (0.0, 0.0, 0.0)
ob_kuisti.lineart.crease_threshold = 0.0
ob_p__m_kki.location = (0.0, 0.0, 0.0)
ob_p__m_kki.lineart.crease_threshold = 0.0
ob_lamp.location = (4.076, 1.005, 5.904)
ob_lamp.rotation_euler = (0.6503, 0.05522, 1.866)
ob_lamp.lock_rotations_4d = False
ob_lamp.empty_display_type = 'ARROWS'
ob_lamp.color = (0.0, 0.0, 0.0, 0.0)
ob_lamp.lineart.crease_threshold = 0.0
ob_sauna.location = (2.942, 33.01, -4.686)
ob_sauna.rotation_euler = (0.0, -0.0, 9.425)
ob_sauna.scale = (0.6351, 0.6351, 0.6351)
ob_sauna.lineart.crease_threshold = 0.0
ob_puuvaja_vessa.location = (25.85, 3.996, 0.0)
ob_puuvaja_vessa.rotation_euler = (0.0, -0.0, 3.142)
ob_puuvaja_vessa.lineart.crease_threshold = 0.0
ob_vierasm_kki.location = (-31.52, 4.35, 0.7508)
ob_vierasm_kki.rotation_euler = (0.0, -0.0, 3.142)
ob_vierasm_kki.lineart.crease_threshold = 0.0
ob_savusauna.location = (-25.38, 29.14, -3.061)
ob_savusauna.rotation_euler = (0.0, -0.0, 3.142)
ob_savusauna.lineart.crease_threshold = 0.0
ob_kokkausvajahomma.location = (6.296, 37.49, -5.854)
ob_kokkausvajahomma.rotation_euler = (0.0, -0.0, 9.425)
ob_kokkausvajahomma.scale = (0.6351, 0.6351, 0.6351)
ob_kokkausvajahomma.lineart.crease_threshold = 0.0

# ---- collection membership
col_collection_1.objects.link(ob_kokkausvajahomman_rappuset)
col_collection_1.objects.link(ob_hehngausterassi)
col_collection_1.objects.link(ob_laituri)
col_collection_1.objects.link(ob_rantap_yt_terde)
col_collection_1.objects.link(ob_rantarappuset)
col_collection_1.objects.link(ob_saunan_kuist)
col_collection_1.objects.link(ob_saunanvierusterde)
col_collection_1.objects.link(ob_pongimesta)
col_collection_1.objects.link(ob_pitk_t_rappuset)
col_collection_1.objects.link(ob_p__huussin_vierusrappuset)
col_collection_1.objects.link(ob_p__huussin_etuterassi)
col_collection_1.objects.link(ob_vessavajav_literassi)
col_collection_1.objects.link(ob_vessavajap__majarappuset)
col_collection_1.objects.link(ob_kuisti)
col_collection_1.objects.link(ob_p__m_kki)
col_collection_1.objects.link(ob_lamp)
col_collection_1.objects.link(ob_sauna)
col_collection_1.objects.link(ob_puuvaja_vessa)
col_collection_1.objects.link(ob_vierasm_kki)
col_collection_1.objects.link(ob_savusauna)
col_collection_1.objects.link(ob_kokkausvajahomma)

# ---- scene / render settings (as saved in the file)
scene.frame_start = 1; scene.frame_end = 250; scene.frame_set(0)
scene.render.engine = 'BLENDER_EEVEE_NEXT'
scene.render.resolution_percentage = 50
scene.render.dither_intensity = 0.0
scene.cycles.use_denoising = False
scene.cycles.samples = 128
scene.cycles.sampling_pattern = 'TABULATED_SOBOL'
scene.cycles.light_sampling_threshold = 0.0
scene.cycles.use_adaptive_sampling = False
scene.cycles.use_light_tree = False
scene.cycles.blur_glossy = 0.0
scene.cycles.sample_clamp_indirect = 0.0
scene.view_settings.view_transform = 'Standard'
bpy.context.view_layer.update()

# ---- added for rendering (the .blend has no active camera): camera
cam_auto = bpy.data.cameras.new('AutoCamera')
cam_auto.lens = 50.0
cam_auto.sensor_width = 36.0
cam_auto.clip_end = 1292.46
ob_auto_camera = bpy.data.objects.new('AutoCamera', cam_auto)
scene.collection.objects.link(ob_auto_camera)
ob_auto_camera.location = (71.8784, -66.182, 58.9429)
ob_auto_camera.rotation_euler = (1.09748, -7.21219e-08, 0.694738)
scene.camera = ob_auto_camera
bpy.context.view_layer.update()
